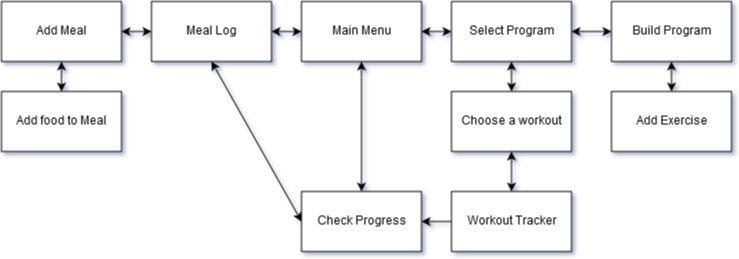

The diagram above was exported from draw.io. Its source (the exported page's mxGraphModel, read from the mxfile embedded in the PNG):
<mxGraphModel dx="1430" dy="808" grid="1" gridSize="10" guides="1" tooltips="1" connect="1" arrows="1" fold="1" page="1" pageScale="1" pageWidth="850" pageHeight="1100" background="#ffffff" math="0" shadow="0">
  <root>
    <mxCell id="0" />
    <mxCell id="1" parent="0" />
    <mxCell id="2" value="Main Menu&lt;br&gt;" style="whiteSpace=wrap;html=1;" vertex="1" parent="1">
      <mxGeometry x="360" y="190" width="120" height="60" as="geometry" />
    </mxCell>
    <mxCell id="3" value="Select Program&lt;br&gt;" style="whiteSpace=wrap;html=1;" vertex="1" parent="1">
      <mxGeometry x="510" y="190" width="120" height="60" as="geometry" />
    </mxCell>
    <mxCell id="4" value="Choose a workout&lt;br&gt;" style="whiteSpace=wrap;html=1;" vertex="1" parent="1">
      <mxGeometry x="510" y="280" width="120" height="60" as="geometry" />
    </mxCell>
    <mxCell id="5" value="Build Program&lt;br&gt;" style="whiteSpace=wrap;html=1;" vertex="1" parent="1">
      <mxGeometry x="670" y="190" width="120" height="60" as="geometry" />
    </mxCell>
    <mxCell id="6" value="Check Progress&lt;br&gt;" style="whiteSpace=wrap;html=1;" vertex="1" parent="1">
      <mxGeometry x="360" y="380" width="120" height="60" as="geometry" />
    </mxCell>
    <mxCell id="7" value="Workout Tracker&lt;br&gt;" style="whiteSpace=wrap;html=1;" vertex="1" parent="1">
      <mxGeometry x="510" y="380" width="120" height="60" as="geometry" />
    </mxCell>
    <mxCell id="8" value="Add food to Meal&lt;br&gt;" style="whiteSpace=wrap;html=1;" vertex="1" parent="1">
      <mxGeometry x="60" y="280" width="120" height="60" as="geometry" />
    </mxCell>
    <mxCell id="9" value="Add Meal&lt;br&gt;" style="whiteSpace=wrap;html=1;" vertex="1" parent="1">
      <mxGeometry x="60" y="190" width="120" height="60" as="geometry" />
    </mxCell>
    <mxCell id="10" value="Meal Log&lt;br&gt;" style="whiteSpace=wrap;html=1;" vertex="1" parent="1">
      <mxGeometry x="210" y="190" width="120" height="60" as="geometry" />
    </mxCell>
    <mxCell id="11" value="" style="endArrow=classic;startArrow=classic;html=1;exitX=1;exitY=0.5;entryX=0;entryY=0.5;" edge="1" parent="1" source="9" target="10">
      <mxGeometry width="50" height="50" relative="1" as="geometry">
        <mxPoint x="10" y="60" as="sourcePoint" />
        <mxPoint x="60" y="10" as="targetPoint" />
      </mxGeometry>
    </mxCell>
    <mxCell id="12" value="" style="endArrow=classic;startArrow=classic;html=1;exitX=1;exitY=0.5;entryX=0;entryY=0.5;" edge="1" parent="1" source="3" target="5">
      <mxGeometry width="50" height="50" relative="1" as="geometry">
        <mxPoint x="10" y="60" as="sourcePoint" />
        <mxPoint x="60" y="10" as="targetPoint" />
      </mxGeometry>
    </mxCell>
    <mxCell id="13" value="" style="endArrow=classic;startArrow=classic;html=1;exitX=0.5;exitY=1;entryX=0.5;entryY=0;" edge="1" parent="1" source="9" target="8">
      <mxGeometry width="50" height="50" relative="1" as="geometry">
        <mxPoint x="10" y="60" as="sourcePoint" />
        <mxPoint x="60" y="10" as="targetPoint" />
      </mxGeometry>
    </mxCell>
    <mxCell id="14" value="" style="endArrow=classic;startArrow=classic;html=1;exitX=1;exitY=0.5;entryX=0;entryY=0.5;" edge="1" parent="1" source="2" target="3">
      <mxGeometry width="50" height="50" relative="1" as="geometry">
        <mxPoint x="10" y="60" as="sourcePoint" />
        <mxPoint x="60" y="10" as="targetPoint" />
      </mxGeometry>
    </mxCell>
    <mxCell id="15" value="" style="endArrow=classic;startArrow=classic;html=1;exitX=0;exitY=0.5;entryX=1;entryY=0.5;" edge="1" parent="1" source="2" target="10">
      <mxGeometry width="50" height="50" relative="1" as="geometry">
        <mxPoint x="10" y="60" as="sourcePoint" />
        <mxPoint x="200" y="260" as="targetPoint" />
      </mxGeometry>
    </mxCell>
    <mxCell id="17" value="Add Exercise&lt;br&gt;" style="whiteSpace=wrap;html=1;" vertex="1" parent="1">
      <mxGeometry x="670" y="280" width="120" height="60" as="geometry" />
    </mxCell>
    <mxCell id="18" value="" style="endArrow=classic;startArrow=classic;html=1;exitX=0.5;exitY=1;entryX=0.5;entryY=0;" edge="1" parent="1" source="5" target="17">
      <mxGeometry width="50" height="50" relative="1" as="geometry">
        <mxPoint x="10" y="60" as="sourcePoint" />
        <mxPoint x="60" y="10" as="targetPoint" />
      </mxGeometry>
    </mxCell>
    <mxCell id="19" value="" style="endArrow=classic;startArrow=classic;html=1;exitX=0.5;exitY=1;entryX=0.5;entryY=0;" edge="1" parent="1" source="3" target="4">
      <mxGeometry width="50" height="50" relative="1" as="geometry">
        <mxPoint x="10" y="60" as="sourcePoint" />
        <mxPoint x="60" y="10" as="targetPoint" />
      </mxGeometry>
    </mxCell>
    <mxCell id="20" value="" style="endArrow=classic;startArrow=classic;html=1;exitX=0.5;exitY=1;entryX=0.5;entryY=0;" edge="1" parent="1" source="4" target="7">
      <mxGeometry width="50" height="50" relative="1" as="geometry">
        <mxPoint x="10" y="60" as="sourcePoint" />
        <mxPoint x="60" y="10" as="targetPoint" />
      </mxGeometry>
    </mxCell>
    <mxCell id="21" value="" style="endArrow=classic;startArrow=classic;html=1;exitX=0.5;exitY=0;entryX=0.5;entryY=1;" edge="1" parent="1" source="6" target="2">
      <mxGeometry width="50" height="50" relative="1" as="geometry">
        <mxPoint x="10" y="60" as="sourcePoint" />
        <mxPoint x="60" y="10" as="targetPoint" />
      </mxGeometry>
    </mxCell>
    <mxCell id="23" value="" style="endArrow=classic;startArrow=classic;html=1;exitX=0.5;exitY=1;entryX=0;entryY=0.5;" edge="1" parent="1" source="10" target="6">
      <mxGeometry width="50" height="50" relative="1" as="geometry">
        <mxPoint x="10" y="60" as="sourcePoint" />
        <mxPoint x="60" y="10" as="targetPoint" />
      </mxGeometry>
    </mxCell>
    <mxCell id="24" value="" style="endArrow=classic;html=1;exitX=0;exitY=0.5;entryX=1;entryY=0.5;" edge="1" parent="1" source="7" target="6">
      <mxGeometry width="50" height="50" relative="1" as="geometry">
        <mxPoint x="10" y="60" as="sourcePoint" />
        <mxPoint x="60" y="10" as="targetPoint" />
      </mxGeometry>
    </mxCell>
  </root>
</mxGraphModel>